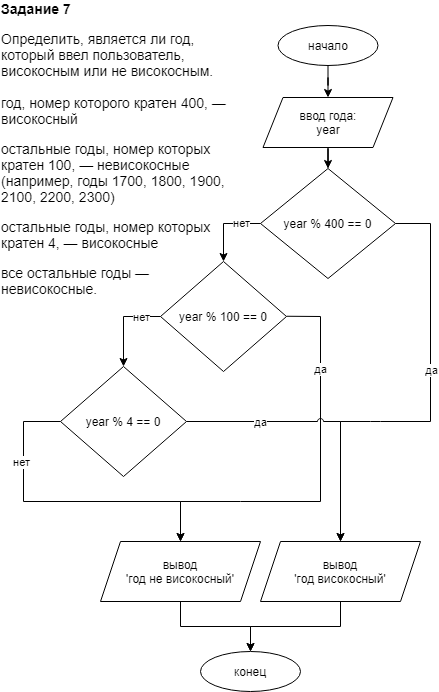

The diagram above was exported from draw.io. Its source (the exported page's mxGraphModel, read from the mxfile embedded in the PNG):
<mxGraphModel dx="1728" dy="994" grid="1" gridSize="10" guides="1" tooltips="1" connect="1" arrows="1" fold="1" page="1" pageScale="1" pageWidth="827" pageHeight="1169" math="0" shadow="0">
  <root>
    <mxCell id="WIyWlLk6GJQsqaUBKTNV-0" />
    <mxCell id="WIyWlLk6GJQsqaUBKTNV-1" parent="WIyWlLk6GJQsqaUBKTNV-0" />
    <mxCell id="wcSeoh6t6RH0XVpyd3hh-11" value="" style="edgeStyle=orthogonalEdgeStyle;rounded=0;orthogonalLoop=1;jettySize=auto;html=1;" edge="1" parent="WIyWlLk6GJQsqaUBKTNV-1" source="qP0JB8WzWKc9uZ3U5gaI-0" target="qP0JB8WzWKc9uZ3U5gaI-1">
      <mxGeometry relative="1" as="geometry" />
    </mxCell>
    <mxCell id="qP0JB8WzWKc9uZ3U5gaI-0" value="начало" style="ellipse;whiteSpace=wrap;html=1;" parent="WIyWlLk6GJQsqaUBKTNV-1" vertex="1">
      <mxGeometry x="407.5" y="74" width="100" height="40" as="geometry" />
    </mxCell>
    <mxCell id="wcSeoh6t6RH0XVpyd3hh-21" value="" style="edgeStyle=orthogonalEdgeStyle;rounded=0;orthogonalLoop=1;jettySize=auto;html=1;" edge="1" parent="WIyWlLk6GJQsqaUBKTNV-1" source="qP0JB8WzWKc9uZ3U5gaI-1" target="wcSeoh6t6RH0XVpyd3hh-12">
      <mxGeometry relative="1" as="geometry" />
    </mxCell>
    <mxCell id="qP0JB8WzWKc9uZ3U5gaI-1" value="ввод года:&lt;br&gt;year" style="shape=parallelogram;perimeter=parallelogramPerimeter;whiteSpace=wrap;html=1;fixedSize=1;" parent="WIyWlLk6GJQsqaUBKTNV-1" vertex="1">
      <mxGeometry x="392.5" y="146" width="130" height="50" as="geometry" />
    </mxCell>
    <mxCell id="qP0JB8WzWKc9uZ3U5gaI-54" value="конец" style="ellipse;whiteSpace=wrap;html=1;" parent="WIyWlLk6GJQsqaUBKTNV-1" vertex="1">
      <mxGeometry x="330" y="700" width="100" height="40" as="geometry" />
    </mxCell>
    <mxCell id="qP0JB8WzWKc9uZ3U5gaI-55" value="&lt;p style=&quot;box-sizing: border-box ; margin: 0px ; text-align: left ; font-family: &amp;#34;helvetica neue&amp;#34; , &amp;#34;helvetica&amp;#34; , &amp;#34;arial&amp;#34; , sans-serif ; font-size: 14px ; background-color: rgb(255 , 255 , 255)&quot;&gt;&lt;strong style=&quot;box-sizing: border-box&quot;&gt;Задание 7&lt;/strong&gt;&lt;/p&gt;&lt;p style=&quot;box-sizing: border-box ; margin: 1em 0px 0px ; text-align: left ; font-family: &amp;#34;helvetica neue&amp;#34; , &amp;#34;helvetica&amp;#34; , &amp;#34;arial&amp;#34; , sans-serif ; font-size: 14px ; background-color: rgb(255 , 255 , 255)&quot;&gt;Определить, является ли год, который ввел пользователь, високосным или не високосным.&lt;/p&gt;&lt;p style=&quot;box-sizing: border-box ; margin: 0px ; text-align: left ; background-color: rgb(255 , 255 , 255)&quot;&gt;&lt;font face=&quot;helvetica neue, helvetica, arial, sans-serif&quot;&gt;&lt;span style=&quot;font-size: 14px&quot;&gt;&lt;b&gt;&lt;br&gt;&lt;/b&gt;&lt;/span&gt;&lt;/font&gt;&lt;/p&gt;&lt;p style=&quot;box-sizing: border-box ; margin: 0px ; text-align: left ; font-family: &amp;#34;helvetica neue&amp;#34; , &amp;#34;helvetica&amp;#34; , &amp;#34;arial&amp;#34; , sans-serif ; font-size: 14px ; background-color: rgb(255 , 255 , 255)&quot;&gt;год, номер которого кратен 400, — високосный&lt;/p&gt;&lt;p style=&quot;box-sizing: border-box ; margin: 1em 0px 0px ; text-align: left ; font-family: &amp;#34;helvetica neue&amp;#34; , &amp;#34;helvetica&amp;#34; , &amp;#34;arial&amp;#34; , sans-serif ; font-size: 14px ; background-color: rgb(255 , 255 , 255)&quot;&gt;остальные годы, номер которых кратен 100, — невисокосные (например, годы 1700, 1800, 1900, 2100, 2200, 2300)&lt;/p&gt;&lt;p style=&quot;box-sizing: border-box ; margin: 1em 0px 0px ; text-align: left ; font-family: &amp;#34;helvetica neue&amp;#34; , &amp;#34;helvetica&amp;#34; , &amp;#34;arial&amp;#34; , sans-serif ; font-size: 14px ; background-color: rgb(255 , 255 , 255)&quot;&gt;остальные годы, номер которых кратен 4, — високосные&lt;/p&gt;&lt;p style=&quot;box-sizing: border-box ; margin: 1em 0px 0px ; text-align: left ; font-family: &amp;#34;helvetica neue&amp;#34; , &amp;#34;helvetica&amp;#34; , &amp;#34;arial&amp;#34; , sans-serif ; font-size: 14px ; background-color: rgb(255 , 255 , 255)&quot;&gt;все остальные годы — невисокосные.&lt;/p&gt;" style="text;html=1;strokeColor=none;fillColor=none;align=center;verticalAlign=middle;whiteSpace=wrap;rounded=0;" parent="WIyWlLk6GJQsqaUBKTNV-1" vertex="1">
      <mxGeometry x="130" y="50" width="240" height="294" as="geometry" />
    </mxCell>
    <mxCell id="wcSeoh6t6RH0XVpyd3hh-12" value="year % 400 == 0" style="rhombus;whiteSpace=wrap;html=1;" vertex="1" parent="WIyWlLk6GJQsqaUBKTNV-1">
      <mxGeometry x="390" y="217" width="135" height="110" as="geometry" />
    </mxCell>
    <mxCell id="wcSeoh6t6RH0XVpyd3hh-14" value="year % 100 == 0" style="rhombus;whiteSpace=wrap;html=1;" vertex="1" parent="WIyWlLk6GJQsqaUBKTNV-1">
      <mxGeometry x="290" y="310" width="126" height="110" as="geometry" />
    </mxCell>
    <mxCell id="wcSeoh6t6RH0XVpyd3hh-56" style="edgeStyle=orthogonalEdgeStyle;rounded=0;sketch=0;jumpStyle=arc;orthogonalLoop=1;jettySize=auto;html=1;entryX=0.5;entryY=0;entryDx=0;entryDy=0;shadow=0;" edge="1" parent="WIyWlLk6GJQsqaUBKTNV-1" source="wcSeoh6t6RH0XVpyd3hh-15" target="qP0JB8WzWKc9uZ3U5gaI-54">
      <mxGeometry relative="1" as="geometry" />
    </mxCell>
    <mxCell id="wcSeoh6t6RH0XVpyd3hh-15" value="вывод&lt;br&gt;'год високосный'" style="shape=parallelogram;perimeter=parallelogramPerimeter;whiteSpace=wrap;html=1;fixedSize=1;" vertex="1" parent="WIyWlLk6GJQsqaUBKTNV-1">
      <mxGeometry x="390" y="590" width="160" height="60" as="geometry" />
    </mxCell>
    <mxCell id="wcSeoh6t6RH0XVpyd3hh-23" value="" style="endArrow=classic;html=1;rounded=0;exitX=1;exitY=0.5;exitDx=0;exitDy=0;entryX=0.5;entryY=0;entryDx=0;entryDy=0;" edge="1" parent="WIyWlLk6GJQsqaUBKTNV-1" source="wcSeoh6t6RH0XVpyd3hh-12" target="wcSeoh6t6RH0XVpyd3hh-15">
      <mxGeometry relative="1" as="geometry">
        <mxPoint x="525" y="270.58" as="sourcePoint" />
        <mxPoint x="590" y="510" as="targetPoint" />
        <Array as="points">
          <mxPoint x="560" y="272" />
          <mxPoint x="560" y="470" />
          <mxPoint x="510" y="470" />
          <mxPoint x="500" y="470" />
          <mxPoint x="470" y="470" />
        </Array>
      </mxGeometry>
    </mxCell>
    <mxCell id="wcSeoh6t6RH0XVpyd3hh-24" value="да" style="edgeLabel;resizable=0;html=1;align=center;verticalAlign=middle;" connectable="0" vertex="1" parent="wcSeoh6t6RH0XVpyd3hh-23">
      <mxGeometry relative="1" as="geometry">
        <mxPoint y="-41" as="offset" />
      </mxGeometry>
    </mxCell>
    <mxCell id="wcSeoh6t6RH0XVpyd3hh-35" value="" style="endArrow=classic;html=1;rounded=0;exitX=0;exitY=0.5;exitDx=0;exitDy=0;entryX=0.5;entryY=0;entryDx=0;entryDy=0;" edge="1" parent="WIyWlLk6GJQsqaUBKTNV-1" target="wcSeoh6t6RH0XVpyd3hh-14">
      <mxGeometry relative="1" as="geometry">
        <mxPoint x="390" y="272" as="sourcePoint" />
        <mxPoint x="335.5" y="312" as="targetPoint" />
        <Array as="points">
          <mxPoint x="353" y="272" />
        </Array>
      </mxGeometry>
    </mxCell>
    <mxCell id="wcSeoh6t6RH0XVpyd3hh-36" value="нет" style="edgeLabel;resizable=0;html=1;align=center;verticalAlign=middle;" connectable="0" vertex="1" parent="wcSeoh6t6RH0XVpyd3hh-35">
      <mxGeometry relative="1" as="geometry">
        <mxPoint x="17" y="-2" as="offset" />
      </mxGeometry>
    </mxCell>
    <mxCell id="wcSeoh6t6RH0XVpyd3hh-55" value="" style="edgeStyle=orthogonalEdgeStyle;rounded=0;sketch=0;jumpStyle=arc;orthogonalLoop=1;jettySize=auto;html=1;shadow=0;" edge="1" parent="WIyWlLk6GJQsqaUBKTNV-1" source="wcSeoh6t6RH0XVpyd3hh-42" target="qP0JB8WzWKc9uZ3U5gaI-54">
      <mxGeometry relative="1" as="geometry" />
    </mxCell>
    <mxCell id="wcSeoh6t6RH0XVpyd3hh-42" value="вывод&lt;br&gt;'год не високосный'" style="shape=parallelogram;perimeter=parallelogramPerimeter;whiteSpace=wrap;html=1;fixedSize=1;" vertex="1" parent="WIyWlLk6GJQsqaUBKTNV-1">
      <mxGeometry x="230" y="590" width="160" height="60" as="geometry" />
    </mxCell>
    <mxCell id="wcSeoh6t6RH0XVpyd3hh-44" value="year % 4 == 0" style="rhombus;whiteSpace=wrap;html=1;" vertex="1" parent="WIyWlLk6GJQsqaUBKTNV-1">
      <mxGeometry x="190" y="415" width="126" height="110" as="geometry" />
    </mxCell>
    <mxCell id="wcSeoh6t6RH0XVpyd3hh-46" value="" style="endArrow=classic;html=1;rounded=0;entryX=0.5;entryY=0;entryDx=0;entryDy=0;sketch=0;" edge="1" parent="WIyWlLk6GJQsqaUBKTNV-1" target="wcSeoh6t6RH0XVpyd3hh-42">
      <mxGeometry relative="1" as="geometry">
        <mxPoint x="416" y="364.76" as="sourcePoint" />
        <mxPoint x="516" y="364.76" as="targetPoint" />
        <Array as="points">
          <mxPoint x="450" y="365" />
          <mxPoint x="450" y="550" />
          <mxPoint x="370" y="550" />
          <mxPoint x="310" y="550" />
        </Array>
      </mxGeometry>
    </mxCell>
    <mxCell id="wcSeoh6t6RH0XVpyd3hh-47" value="да" style="edgeLabel;resizable=0;html=1;align=center;verticalAlign=middle;" connectable="0" vertex="1" parent="wcSeoh6t6RH0XVpyd3hh-46">
      <mxGeometry relative="1" as="geometry">
        <mxPoint x="-1" y="-113" as="offset" />
      </mxGeometry>
    </mxCell>
    <mxCell id="wcSeoh6t6RH0XVpyd3hh-48" value="" style="endArrow=classic;html=1;rounded=0;exitX=0;exitY=0.5;exitDx=0;exitDy=0;entryX=0.5;entryY=0;entryDx=0;entryDy=0;" edge="1" parent="WIyWlLk6GJQsqaUBKTNV-1" target="wcSeoh6t6RH0XVpyd3hh-44">
      <mxGeometry relative="1" as="geometry">
        <mxPoint x="290" y="365" as="sourcePoint" />
        <mxPoint x="253.00000000000023" y="403" as="targetPoint" />
        <Array as="points">
          <mxPoint x="253" y="365" />
        </Array>
      </mxGeometry>
    </mxCell>
    <mxCell id="wcSeoh6t6RH0XVpyd3hh-49" value="нет" style="edgeLabel;resizable=0;html=1;align=center;verticalAlign=middle;" connectable="0" vertex="1" parent="wcSeoh6t6RH0XVpyd3hh-48">
      <mxGeometry relative="1" as="geometry">
        <mxPoint x="17" y="-7" as="offset" />
      </mxGeometry>
    </mxCell>
    <mxCell id="wcSeoh6t6RH0XVpyd3hh-50" value="" style="endArrow=classic;html=1;rounded=0;entryX=0.5;entryY=0;entryDx=0;entryDy=0;exitX=1;exitY=0.5;exitDx=0;exitDy=0;shadow=0;sketch=0;jumpStyle=arc;" edge="1" parent="WIyWlLk6GJQsqaUBKTNV-1" source="wcSeoh6t6RH0XVpyd3hh-44" target="wcSeoh6t6RH0XVpyd3hh-15">
      <mxGeometry relative="1" as="geometry">
        <mxPoint x="320" y="470" as="sourcePoint" />
        <mxPoint x="470" y="470" as="targetPoint" />
        <Array as="points">
          <mxPoint x="410" y="470" />
          <mxPoint x="470" y="470" />
        </Array>
      </mxGeometry>
    </mxCell>
    <mxCell id="wcSeoh6t6RH0XVpyd3hh-51" value="да" style="edgeLabel;resizable=0;html=1;align=center;verticalAlign=middle;" connectable="0" vertex="1" parent="wcSeoh6t6RH0XVpyd3hh-50">
      <mxGeometry relative="1" as="geometry">
        <mxPoint x="-64" as="offset" />
      </mxGeometry>
    </mxCell>
    <mxCell id="wcSeoh6t6RH0XVpyd3hh-53" value="" style="endArrow=classic;html=1;rounded=0;exitX=0;exitY=0.5;exitDx=0;exitDy=0;entryX=0.5;entryY=0;entryDx=0;entryDy=0;" edge="1" parent="WIyWlLk6GJQsqaUBKTNV-1" target="wcSeoh6t6RH0XVpyd3hh-42">
      <mxGeometry relative="1" as="geometry">
        <mxPoint x="190" y="470" as="sourcePoint" />
        <mxPoint x="310" y="590" as="targetPoint" />
        <Array as="points">
          <mxPoint x="153" y="470" />
          <mxPoint x="153" y="550" />
          <mxPoint x="310" y="550" />
        </Array>
      </mxGeometry>
    </mxCell>
    <mxCell id="wcSeoh6t6RH0XVpyd3hh-54" value="нет" style="edgeLabel;resizable=0;html=1;align=center;verticalAlign=middle;" connectable="0" vertex="1" parent="wcSeoh6t6RH0XVpyd3hh-53">
      <mxGeometry relative="1" as="geometry">
        <mxPoint x="-43" y="-40" as="offset" />
      </mxGeometry>
    </mxCell>
  </root>
</mxGraphModel>